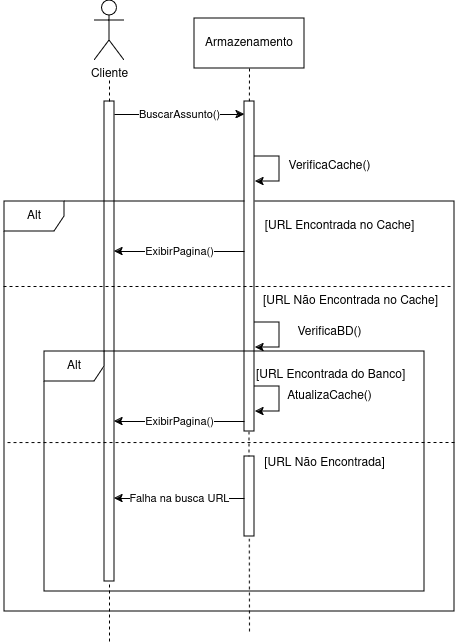

The diagram above was exported from draw.io. Its source (the exported page's mxGraphModel, read from the mxfile embedded in the PNG):
<mxGraphModel dx="876" dy="790" grid="1" gridSize="10" guides="1" tooltips="1" connect="1" arrows="1" fold="1" page="1" pageScale="1" pageWidth="827" pageHeight="1169" math="0" shadow="0">
  <root>
    <mxCell id="0" />
    <mxCell id="1" parent="0" />
    <mxCell id="vzfbD33E9RuoiubHSzqV-1" value="Cliente" style="shape=umlActor;verticalLabelPosition=bottom;verticalAlign=top;html=1;outlineConnect=0;" parent="1" vertex="1">
      <mxGeometry x="190" y="49" width="30" height="60" as="geometry" />
    </mxCell>
    <mxCell id="vzfbD33E9RuoiubHSzqV-2" value="" style="html=1;points=[[0,0,0,0,5],[0,1,0,0,-5],[1,0,0,0,5],[1,1,0,0,-5]];perimeter=orthogonalPerimeter;outlineConnect=0;targetShapes=umlLifeline;portConstraint=eastwest;newEdgeStyle={&quot;curved&quot;:0,&quot;rounded&quot;:0};" parent="1" vertex="1">
      <mxGeometry x="200" y="150" width="10" height="480" as="geometry" />
    </mxCell>
    <mxCell id="vzfbD33E9RuoiubHSzqV-4" value="" style="endArrow=none;dashed=1;html=1;rounded=0;exitX=0.5;exitY=0;exitDx=0;exitDy=0;" parent="1" edge="1">
      <mxGeometry width="50" height="50" relative="1" as="geometry">
        <mxPoint x="344.5" y="525" as="sourcePoint" />
        <mxPoint x="344.5" y="465" as="targetPoint" />
      </mxGeometry>
    </mxCell>
    <mxCell id="vzfbD33E9RuoiubHSzqV-5" value="Armazenamento" style="html=1;whiteSpace=wrap;" parent="1" vertex="1">
      <mxGeometry x="290" y="67" width="110" height="50" as="geometry" />
    </mxCell>
    <mxCell id="vzfbD33E9RuoiubHSzqV-7" value="BuscarAssunto()" style="endArrow=classic;html=1;rounded=0;" parent="1" edge="1">
      <mxGeometry width="50" height="50" relative="1" as="geometry">
        <mxPoint x="210" y="163" as="sourcePoint" />
        <mxPoint x="340" y="163" as="targetPoint" />
      </mxGeometry>
    </mxCell>
    <mxCell id="vzfbD33E9RuoiubHSzqV-8" value="Alt" style="shape=umlFrame;whiteSpace=wrap;html=1;pointerEvents=0;" parent="1" vertex="1">
      <mxGeometry x="100" y="250" width="450" height="410" as="geometry" />
    </mxCell>
    <mxCell id="vzfbD33E9RuoiubHSzqV-9" value="" style="endArrow=none;dashed=1;html=1;rounded=0;exitX=0.5;exitY=0;exitDx=0;exitDy=0;entryX=0.5;entryY=1;entryDx=0;entryDy=0;" parent="1" target="vzfbD33E9RuoiubHSzqV-5" edge="1">
      <mxGeometry width="50" height="50" relative="1" as="geometry">
        <mxPoint x="344.5" y="240" as="sourcePoint" />
        <mxPoint x="344.5" y="180" as="targetPoint" />
      </mxGeometry>
    </mxCell>
    <mxCell id="vzfbD33E9RuoiubHSzqV-10" value="" style="html=1;points=[[0,0,0,0,5],[0,1,0,0,-5],[1,0,0,0,5],[1,1,0,0,-5]];perimeter=orthogonalPerimeter;outlineConnect=0;targetShapes=umlLifeline;portConstraint=eastwest;newEdgeStyle={&quot;curved&quot;:0,&quot;rounded&quot;:0};" parent="1" vertex="1">
      <mxGeometry x="340" y="150" width="10" height="330" as="geometry" />
    </mxCell>
    <mxCell id="vzfbD33E9RuoiubHSzqV-11" style="edgeStyle=orthogonalEdgeStyle;rounded=0;orthogonalLoop=1;jettySize=auto;html=1;" parent="1" edge="1">
      <mxGeometry relative="1" as="geometry">
        <mxPoint x="351" y="230" as="targetPoint" />
        <Array as="points">
          <mxPoint x="375" y="205" />
          <mxPoint x="375" y="230" />
        </Array>
        <mxPoint x="350" y="205" as="sourcePoint" />
      </mxGeometry>
    </mxCell>
    <mxCell id="vzfbD33E9RuoiubHSzqV-12" value="VerificaCache()" style="text;html=1;align=center;verticalAlign=middle;resizable=0;points=[];autosize=1;strokeColor=none;fillColor=none;" parent="1" vertex="1">
      <mxGeometry x="370" y="200" width="110" height="30" as="geometry" />
    </mxCell>
    <mxCell id="vzfbD33E9RuoiubHSzqV-13" style="edgeStyle=orthogonalEdgeStyle;rounded=0;orthogonalLoop=1;jettySize=auto;html=1;" parent="1" edge="1">
      <mxGeometry relative="1" as="geometry">
        <mxPoint x="351" y="396" as="targetPoint" />
        <Array as="points">
          <mxPoint x="375" y="371" />
          <mxPoint x="375" y="396" />
        </Array>
        <mxPoint x="350" y="371" as="sourcePoint" />
      </mxGeometry>
    </mxCell>
    <mxCell id="vzfbD33E9RuoiubHSzqV-14" value="VerificaBD()" style="text;html=1;align=center;verticalAlign=middle;resizable=0;points=[];autosize=1;strokeColor=none;fillColor=none;" parent="1" vertex="1">
      <mxGeometry x="380" y="366" width="90" height="30" as="geometry" />
    </mxCell>
    <mxCell id="vzfbD33E9RuoiubHSzqV-17" value="" style="endArrow=none;dashed=1;html=1;rounded=0;" parent="1" edge="1">
      <mxGeometry width="50" height="50" relative="1" as="geometry">
        <mxPoint x="546" y="335" as="sourcePoint" />
        <mxPoint x="96" y="335" as="targetPoint" />
      </mxGeometry>
    </mxCell>
    <mxCell id="vzfbD33E9RuoiubHSzqV-18" value="[URL Encontrada no Cache]" style="text;html=1;align=center;verticalAlign=middle;resizable=0;points=[];autosize=1;strokeColor=none;fillColor=none;" parent="1" vertex="1">
      <mxGeometry x="350" y="260" width="170" height="30" as="geometry" />
    </mxCell>
    <mxCell id="vzfbD33E9RuoiubHSzqV-19" value="[URL Não Encontrada]" style="text;html=1;align=center;verticalAlign=middle;resizable=0;points=[];autosize=1;strokeColor=none;fillColor=none;" parent="1" vertex="1">
      <mxGeometry x="350" y="497" width="140" height="30" as="geometry" />
    </mxCell>
    <mxCell id="vzfbD33E9RuoiubHSzqV-20" value="" style="html=1;points=[[0,0,0,0,5],[0,1,0,0,-5],[1,0,0,0,5],[1,1,0,0,-5]];perimeter=orthogonalPerimeter;outlineConnect=0;targetShapes=umlLifeline;portConstraint=eastwest;newEdgeStyle={&quot;curved&quot;:0,&quot;rounded&quot;:0};" parent="1" vertex="1">
      <mxGeometry x="340" y="505" width="10" height="80" as="geometry" />
    </mxCell>
    <mxCell id="vzfbD33E9RuoiubHSzqV-21" value="" style="endArrow=none;dashed=1;html=1;rounded=0;entryX=0.48;entryY=1.028;entryDx=0;entryDy=0;entryPerimeter=0;" parent="1" edge="1" target="vzfbD33E9RuoiubHSzqV-20">
      <mxGeometry width="50" height="50" relative="1" as="geometry">
        <mxPoint x="345" y="680" as="sourcePoint" />
        <mxPoint x="346.5" y="574" as="targetPoint" />
      </mxGeometry>
    </mxCell>
    <mxCell id="vzfbD33E9RuoiubHSzqV-22" value="Falha na busca URL" style="endArrow=classic;html=1;rounded=0;" parent="1" edge="1">
      <mxGeometry width="50" height="50" relative="1" as="geometry">
        <mxPoint x="340" y="547" as="sourcePoint" />
        <mxPoint x="210" y="547" as="targetPoint" />
      </mxGeometry>
    </mxCell>
    <mxCell id="vzfbD33E9RuoiubHSzqV-23" value="" style="endArrow=none;dashed=1;html=1;rounded=0;" parent="1" edge="1">
      <mxGeometry width="50" height="50" relative="1" as="geometry">
        <mxPoint x="205" y="690" as="sourcePoint" />
        <mxPoint x="205" y="630" as="targetPoint" />
      </mxGeometry>
    </mxCell>
    <mxCell id="vzfbD33E9RuoiubHSzqV-24" value="ExibirPagina()" style="endArrow=classic;html=1;rounded=0;" parent="1" edge="1">
      <mxGeometry width="50" height="50" relative="1" as="geometry">
        <mxPoint x="340" y="300" as="sourcePoint" />
        <mxPoint x="210" y="300" as="targetPoint" />
      </mxGeometry>
    </mxCell>
    <mxCell id="vzfbD33E9RuoiubHSzqV-25" value="ExibirPagina()" style="endArrow=classic;html=1;rounded=0;" parent="1" edge="1">
      <mxGeometry width="50" height="50" relative="1" as="geometry">
        <mxPoint x="340" y="470" as="sourcePoint" />
        <mxPoint x="210" y="470" as="targetPoint" />
      </mxGeometry>
    </mxCell>
    <mxCell id="vzfbD33E9RuoiubHSzqV-27" value="Alt" style="shape=umlFrame;whiteSpace=wrap;html=1;pointerEvents=0;" parent="1" vertex="1">
      <mxGeometry x="140" y="400" width="380" height="240" as="geometry" />
    </mxCell>
    <mxCell id="vzfbD33E9RuoiubHSzqV-30" value="[URL Não Encontrada no Cache]" style="text;html=1;align=center;verticalAlign=middle;resizable=0;points=[];autosize=1;strokeColor=none;fillColor=none;" parent="1" vertex="1">
      <mxGeometry x="346" y="335" width="200" height="30" as="geometry" />
    </mxCell>
    <mxCell id="vzfbD33E9RuoiubHSzqV-31" style="edgeStyle=orthogonalEdgeStyle;rounded=0;orthogonalLoop=1;jettySize=auto;html=1;" parent="1" edge="1">
      <mxGeometry relative="1" as="geometry">
        <mxPoint x="351" y="460" as="targetPoint" />
        <Array as="points">
          <mxPoint x="375" y="435" />
          <mxPoint x="375" y="460" />
        </Array>
        <mxPoint x="350" y="435" as="sourcePoint" />
      </mxGeometry>
    </mxCell>
    <mxCell id="vzfbD33E9RuoiubHSzqV-32" value="AtualizaCache()" style="text;html=1;align=center;verticalAlign=middle;resizable=0;points=[];autosize=1;strokeColor=none;fillColor=none;" parent="1" vertex="1">
      <mxGeometry x="370" y="430" width="110" height="30" as="geometry" />
    </mxCell>
    <mxCell id="vzfbD33E9RuoiubHSzqV-35" value="" style="endArrow=none;dashed=1;html=1;rounded=0;entryX=0;entryY=0.588;entryDx=0;entryDy=0;entryPerimeter=0;" parent="1" edge="1" target="vzfbD33E9RuoiubHSzqV-8">
      <mxGeometry width="50" height="50" relative="1" as="geometry">
        <mxPoint x="550" y="491" as="sourcePoint" />
        <mxPoint x="14" y="492" as="targetPoint" />
      </mxGeometry>
    </mxCell>
    <mxCell id="vzfbD33E9RuoiubHSzqV-37" value="" style="endArrow=none;dashed=1;html=1;rounded=0;entryX=0.5;entryY=1;entryDx=0;entryDy=0;" parent="1" edge="1">
      <mxGeometry width="50" height="50" relative="1" as="geometry">
        <mxPoint x="205" y="150" as="sourcePoint" />
        <mxPoint x="205" y="127" as="targetPoint" />
      </mxGeometry>
    </mxCell>
    <mxCell id="LVXdvMBD4TupfLke1W0p-1" value="[URL Encontrada do Banco]" style="text;whiteSpace=wrap;html=1;" vertex="1" parent="1">
      <mxGeometry x="350" y="410" width="210" height="40" as="geometry" />
    </mxCell>
  </root>
</mxGraphModel>